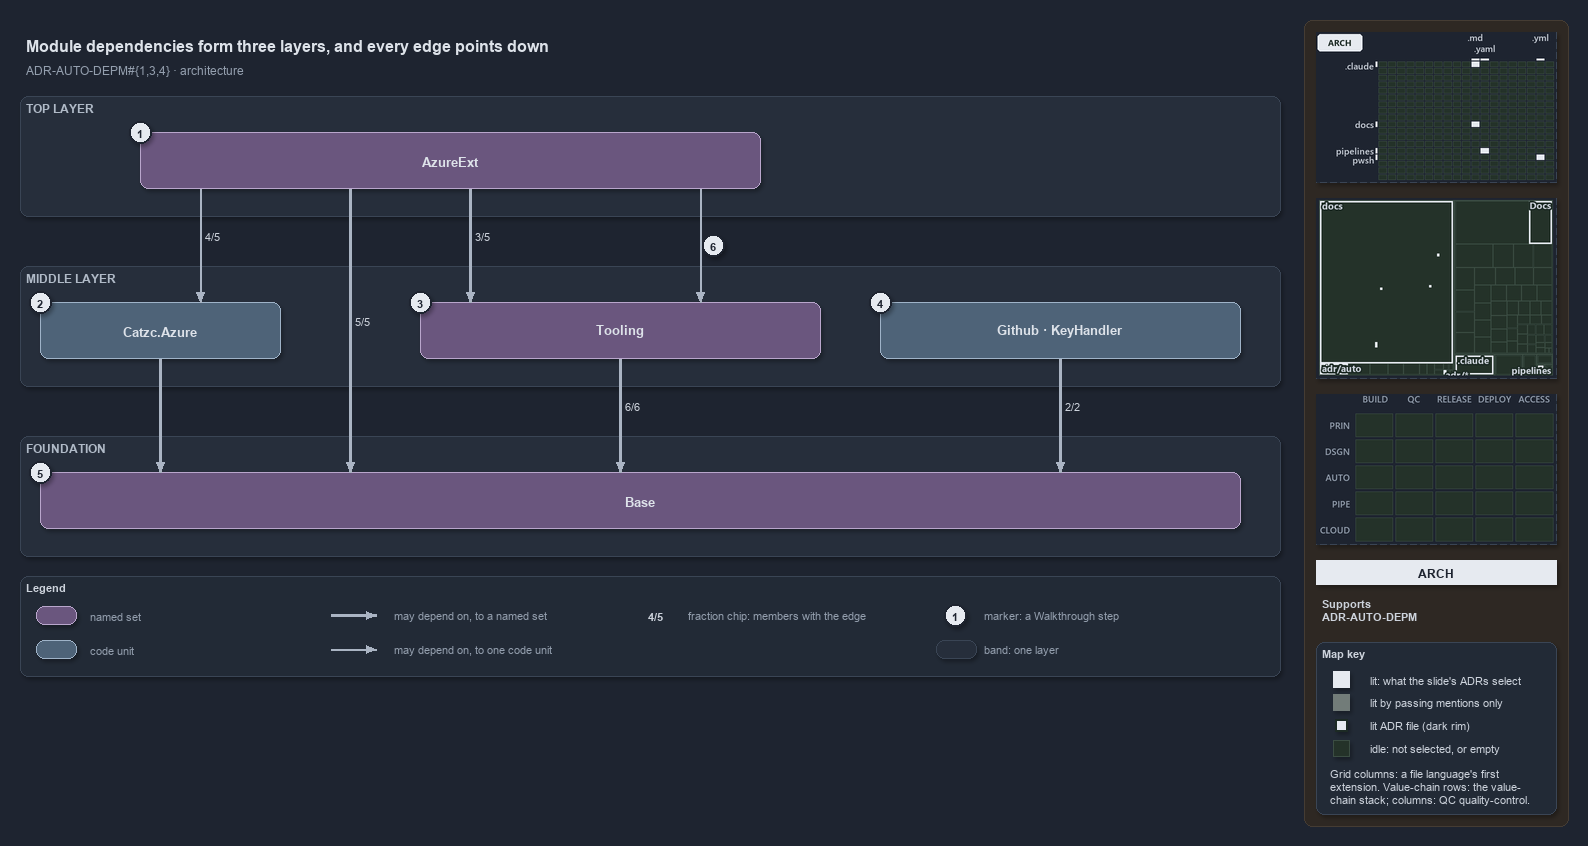

The diagram above was exported from draw.io. Its source (the exported page's mxGraphModel, read from the mxfile embedded in the PNG):
<mxGraphModel dx="1024" dy="768" grid="0" gridSize="10" guides="1" tooltips="1" connect="1" arrows="1" fold="1" page="1" pageScale="1" pageWidth="1572" pageHeight="700" background="#1E2430" math="0" shadow="1">
  <root>
    <mxCell id="0" />
    <mxCell id="1" parent="0" />
    <mxCell id="sidebar-bg" value="" style="rounded=1;arcSize=2;html=1;fillColor=#2E2823;strokeColor=#453C33;shadow=0;" vertex="1" parent="1">
      <mxGeometry x="1304" y="4" width="264" height="806" as="geometry" />
    </mxCell>
    <mxCell id="title" value="Module dependencies form three layers, and every edge points down" style="text;html=1;align=left;verticalAlign=middle;fontSize=16;fontStyle=1;fontColor=#DDE2E9;" vertex="1" parent="1">
      <mxGeometry x="20" y="14" width="1260" height="30" as="geometry" />
    </mxCell>
    <mxCell id="subtitle" value="ADR-AUTO-DEPM#{1,3,4} &amp;#183; architecture" style="text;html=1;align=left;verticalAlign=middle;fontSize=12;fontColor=#949FAE;" vertex="1" parent="1">
      <mxGeometry x="20" y="44" width="1240" height="20" as="geometry" />
    </mxCell>
    <mxCell id="band-top" value="TOP LAYER" style="rounded=1;html=1;arcSize=3;fillColor=#262E3B;strokeColor=#3A4555;verticalAlign=top;align=left;spacingLeft=8;fontStyle=1;fontSize=12;fontColor=#B0BAC7;" vertex="1" parent="1">
      <mxGeometry x="20" y="80" width="1260" height="120" as="geometry" />
    </mxCell>
    <mxCell id="band-middle" value="MIDDLE LAYER" style="rounded=1;html=1;arcSize=3;fillColor=#262E3B;strokeColor=#3A4555;verticalAlign=top;align=left;spacingLeft=8;fontStyle=1;fontSize=12;fontColor=#B0BAC7;" vertex="1" parent="1">
      <mxGeometry x="20" y="250" width="1260" height="120" as="geometry" />
    </mxCell>
    <mxCell id="band-foundation" value="FOUNDATION" style="rounded=1;html=1;arcSize=3;fillColor=#262E3B;strokeColor=#3A4555;verticalAlign=top;align=left;spacingLeft=8;fontStyle=1;fontSize=12;fontColor=#B0BAC7;" vertex="1" parent="1">
      <mxGeometry x="20" y="420" width="1260" height="120" as="geometry" />
    </mxCell>
    <mxCell id="g-azureext" value="&lt;b&gt;AzureExt&lt;/b&gt;" style="rounded=1;whiteSpace=wrap;html=1;arcSize=20;fillColor=#6A567E;strokeColor=#B9A6CC;fontColor=#DDE2E9;fontSize=13;" vertex="1" parent="1">
      <mxGeometry x="140" y="116" width="620" height="56" as="geometry" />
    </mxCell>
    <mxCell id="m-azure" value="&lt;b&gt;Catzc.Azure&lt;/b&gt;" style="rounded=1;whiteSpace=wrap;html=1;arcSize=20;fillColor=#4E6378;strokeColor=#9FB3C8;fontColor=#DDE2E9;fontSize=13;" vertex="1" parent="1">
      <mxGeometry x="40" y="286" width="240" height="56" as="geometry" />
    </mxCell>
    <mxCell id="g-tooling" value="&lt;b&gt;Tooling&lt;/b&gt;" style="rounded=1;whiteSpace=wrap;html=1;arcSize=20;fillColor=#6A567E;strokeColor=#B9A6CC;fontColor=#DDE2E9;fontSize=13;" vertex="1" parent="1">
      <mxGeometry x="420" y="286" width="400" height="56" as="geometry" />
    </mxCell>
    <mxCell id="m-solo" value="&lt;b&gt;Github &amp;#183; KeyHandler&lt;/b&gt;" style="rounded=1;whiteSpace=wrap;html=1;arcSize=20;fillColor=#4E6378;strokeColor=#9FB3C8;fontColor=#DDE2E9;fontSize=13;" vertex="1" parent="1">
      <mxGeometry x="880" y="286" width="360" height="56" as="geometry" />
    </mxCell>
    <mxCell id="g-base" value="&lt;b&gt;Base&lt;/b&gt;" style="rounded=1;whiteSpace=wrap;html=1;arcSize=20;fillColor=#6A567E;strokeColor=#B9A6CC;fontColor=#DDE2E9;fontSize=13;" vertex="1" parent="1">
      <mxGeometry x="40" y="456" width="1200" height="56" as="geometry" />
    </mxCell>
    <mxCell id="p-ext-azure-a" value="" style="text;html=1;strokeColor=none;fillColor=none;" vertex="1" parent="1">
      <mxGeometry x="200" y="172" width="1" height="1" as="geometry" />
    </mxCell>
    <mxCell id="p-ext-azure-b" value="" style="text;html=1;strokeColor=none;fillColor=none;" vertex="1" parent="1">
      <mxGeometry x="200" y="286" width="1" height="1" as="geometry" />
    </mxCell>
    <mxCell id="edge-ext-azure" value="4/5" style="edgeStyle=orthogonalEdgeStyle;rounded=1;html=1;fontSize=11;fontStyle=1;fontColor=#CDD3DC;endArrow=block;strokeColor=#AAB4C3;labelBackgroundColor=#1E2430;shadow=0;" edge="1" parent="1" source="p-ext-azure-a" target="p-ext-azure-b">
      <mxGeometry relative="1" as="geometry" />
    </mxCell>
    <mxCell id="p-ext-base-a" value="" style="text;html=1;strokeColor=none;fillColor=none;" vertex="1" parent="1">
      <mxGeometry x="350" y="172" width="1" height="1" as="geometry" />
    </mxCell>
    <mxCell id="p-ext-base-b" value="" style="text;html=1;strokeColor=none;fillColor=none;" vertex="1" parent="1">
      <mxGeometry x="350" y="456" width="1" height="1" as="geometry" />
    </mxCell>
    <mxCell id="edge-ext-base" value="5/5" style="edgeStyle=orthogonalEdgeStyle;rounded=1;html=1;fontSize=11;fontStyle=1;fontColor=#CDD3DC;endArrow=block;strokeColor=#AAB4C3;labelBackgroundColor=#1E2430;strokeWidth=2.5;shadow=0;" edge="1" parent="1" source="p-ext-base-a" target="p-ext-base-b">
      <mxGeometry relative="1" as="geometry" />
    </mxCell>
    <mxCell id="p-ext-tooling-a" value="" style="text;html=1;strokeColor=none;fillColor=none;" vertex="1" parent="1">
      <mxGeometry x="470" y="172" width="1" height="1" as="geometry" />
    </mxCell>
    <mxCell id="p-ext-tooling-b" value="" style="text;html=1;strokeColor=none;fillColor=none;" vertex="1" parent="1">
      <mxGeometry x="470" y="286" width="1" height="1" as="geometry" />
    </mxCell>
    <mxCell id="edge-ext-tooling" value="3/5" style="edgeStyle=orthogonalEdgeStyle;rounded=1;html=1;fontSize=11;fontStyle=1;fontColor=#CDD3DC;endArrow=block;strokeColor=#AAB4C3;labelBackgroundColor=#1E2430;strokeWidth=2.5;shadow=0;" edge="1" parent="1" source="p-ext-tooling-a" target="p-ext-tooling-b">
      <mxGeometry relative="1" as="geometry" />
    </mxCell>
    <mxCell id="p-cli-core-a" value="" style="text;html=1;strokeColor=none;fillColor=none;" vertex="1" parent="1">
      <mxGeometry x="700" y="172" width="1" height="1" as="geometry" />
    </mxCell>
    <mxCell id="p-cli-core-b" value="" style="text;html=1;strokeColor=none;fillColor=none;" vertex="1" parent="1">
      <mxGeometry x="700" y="286" width="1" height="1" as="geometry" />
    </mxCell>
    <mxCell id="edge-cli-core" value="" style="edgeStyle=orthogonalEdgeStyle;rounded=1;html=1;fontSize=11;endArrow=block;strokeColor=#AAB4C3;fontColor=#CDD3DC;shadow=0;" edge="1" parent="1" source="p-cli-core-a" target="p-cli-core-b">
      <mxGeometry relative="1" as="geometry" />
    </mxCell>
    <mxCell id="p-azure-base-a" value="" style="text;html=1;strokeColor=none;fillColor=none;" vertex="1" parent="1">
      <mxGeometry x="160" y="342" width="1" height="1" as="geometry" />
    </mxCell>
    <mxCell id="p-azure-base-b" value="" style="text;html=1;strokeColor=none;fillColor=none;" vertex="1" parent="1">
      <mxGeometry x="160" y="456" width="1" height="1" as="geometry" />
    </mxCell>
    <mxCell id="edge-azure-base" value="" style="edgeStyle=orthogonalEdgeStyle;rounded=1;html=1;fontSize=11;endArrow=block;strokeColor=#AAB4C3;strokeWidth=2.5;fontColor=#CDD3DC;shadow=0;" edge="1" parent="1" source="p-azure-base-a" target="p-azure-base-b">
      <mxGeometry relative="1" as="geometry" />
    </mxCell>
    <mxCell id="p-tooling-base-a" value="" style="text;html=1;strokeColor=none;fillColor=none;" vertex="1" parent="1">
      <mxGeometry x="620" y="342" width="1" height="1" as="geometry" />
    </mxCell>
    <mxCell id="p-tooling-base-b" value="" style="text;html=1;strokeColor=none;fillColor=none;" vertex="1" parent="1">
      <mxGeometry x="620" y="456" width="1" height="1" as="geometry" />
    </mxCell>
    <mxCell id="edge-tooling-base" value="6/6" style="edgeStyle=orthogonalEdgeStyle;rounded=1;html=1;fontSize=11;fontStyle=1;fontColor=#CDD3DC;endArrow=block;strokeColor=#AAB4C3;labelBackgroundColor=#1E2430;strokeWidth=2.5;shadow=0;" edge="1" parent="1" source="p-tooling-base-a" target="p-tooling-base-b">
      <mxGeometry relative="1" as="geometry" />
    </mxCell>
    <mxCell id="p-solo-base-a" value="" style="text;html=1;strokeColor=none;fillColor=none;" vertex="1" parent="1">
      <mxGeometry x="1060" y="342" width="1" height="1" as="geometry" />
    </mxCell>
    <mxCell id="p-solo-base-b" value="" style="text;html=1;strokeColor=none;fillColor=none;" vertex="1" parent="1">
      <mxGeometry x="1060" y="456" width="1" height="1" as="geometry" />
    </mxCell>
    <mxCell id="edge-solo-base" value="2/2" style="edgeStyle=orthogonalEdgeStyle;rounded=1;html=1;fontSize=11;fontStyle=1;fontColor=#CDD3DC;endArrow=block;strokeColor=#AAB4C3;labelBackgroundColor=#1E2430;strokeWidth=2.5;shadow=0;" edge="1" parent="1" source="p-solo-base-a" target="p-solo-base-b">
      <mxGeometry relative="1" as="geometry" />
    </mxCell>
    <mxCell id="mark-1" value="1" style="ellipse;html=1;fillColor=#E6EAF0;strokeColor=#1E2430;strokeWidth=2;fontColor=#1E2430;fontStyle=1;fontSize=11;" vertex="1" parent="1">
      <mxGeometry x="129" y="105" width="22" height="22" as="geometry" />
    </mxCell>
    <mxCell id="mark-2" value="2" style="ellipse;html=1;fillColor=#E6EAF0;strokeColor=#1E2430;strokeWidth=2;fontColor=#1E2430;fontStyle=1;fontSize=11;" vertex="1" parent="1">
      <mxGeometry x="29" y="275" width="22" height="22" as="geometry" />
    </mxCell>
    <mxCell id="mark-3" value="3" style="ellipse;html=1;fillColor=#E6EAF0;strokeColor=#1E2430;strokeWidth=2;fontColor=#1E2430;fontStyle=1;fontSize=11;" vertex="1" parent="1">
      <mxGeometry x="409" y="275" width="22" height="22" as="geometry" />
    </mxCell>
    <mxCell id="mark-4" value="4" style="ellipse;html=1;fillColor=#E6EAF0;strokeColor=#1E2430;strokeWidth=2;fontColor=#1E2430;fontStyle=1;fontSize=11;" vertex="1" parent="1">
      <mxGeometry x="869" y="275" width="22" height="22" as="geometry" />
    </mxCell>
    <mxCell id="mark-5" value="5" style="ellipse;html=1;fillColor=#E6EAF0;strokeColor=#1E2430;strokeWidth=2;fontColor=#1E2430;fontStyle=1;fontSize=11;" vertex="1" parent="1">
      <mxGeometry x="29" y="445" width="22" height="22" as="geometry" />
    </mxCell>
    <mxCell id="mark-6" value="6" style="ellipse;html=1;fillColor=#E6EAF0;strokeColor=#1E2430;strokeWidth=2;fontColor=#1E2430;fontStyle=1;fontSize=11;" vertex="1" parent="1">
      <mxGeometry x="702" y="218" width="22" height="22" as="geometry" />
    </mxCell>
    <mxCell id="legend" value="&lt;b&gt;Legend&lt;/b&gt;" style="rounded=1;whiteSpace=wrap;html=1;arcSize=6;fillColor=#222A36;strokeColor=#3A4555;align=left;verticalAlign=top;spacing=8;fontSize=11;fontColor=#CDD3DC;" vertex="1" parent="1">
      <mxGeometry x="20" y="560" width="1260" height="100" as="geometry" />
    </mxCell>
    <mxCell id="legend-group" value="" style="rounded=1;whiteSpace=wrap;html=1;arcSize=20;fillColor=#6A567E;strokeColor=#B9A6CC;fontColor=#DDE2E9;" vertex="1" parent="1">
      <mxGeometry x="36" y="590" width="40" height="18" as="geometry" />
    </mxCell>
    <mxCell id="legend-group-text" value="named set" style="text;html=1;align=left;verticalAlign=middle;fontSize=11;fontColor=#949FAE;" vertex="1" parent="1">
      <mxGeometry x="84" y="589" width="200" height="20" as="geometry" />
    </mxCell>
    <mxCell id="legend-module" value="" style="rounded=1;whiteSpace=wrap;html=1;arcSize=20;fillColor=#4E6378;strokeColor=#9FB3C8;fontColor=#DDE2E9;" vertex="1" parent="1">
      <mxGeometry x="36" y="624" width="40" height="18" as="geometry" />
    </mxCell>
    <mxCell id="legend-module-text" value="code unit" style="text;html=1;align=left;verticalAlign=middle;fontSize=11;fontColor=#949FAE;" vertex="1" parent="1">
      <mxGeometry x="84" y="623" width="200" height="20" as="geometry" />
    </mxCell>
    <mxCell id="legend-thick-a" value="" style="text;html=1;strokeColor=none;fillColor=none;" vertex="1" parent="1">
      <mxGeometry x="330" y="599" width="1" height="1" as="geometry" />
    </mxCell>
    <mxCell id="legend-thick-b" value="" style="text;html=1;strokeColor=none;fillColor=none;" vertex="1" parent="1">
      <mxGeometry x="376" y="599" width="1" height="1" as="geometry" />
    </mxCell>
    <mxCell id="legend-thick" value="" style="edgeStyle=orthogonalEdgeStyle;rounded=1;html=1;endArrow=block;strokeColor=#AAB4C3;strokeWidth=2.5;fontColor=#CDD3DC;shadow=0;" edge="1" parent="1" source="legend-thick-a" target="legend-thick-b">
      <mxGeometry relative="1" as="geometry" />
    </mxCell>
    <mxCell id="legend-thick-text" value="may depend on, to a named set" style="text;html=1;align=left;verticalAlign=middle;fontSize=11;fontColor=#949FAE;" vertex="1" parent="1">
      <mxGeometry x="388" y="589" width="200" height="20" as="geometry" />
    </mxCell>
    <mxCell id="legend-thin-a" value="" style="text;html=1;strokeColor=none;fillColor=none;" vertex="1" parent="1">
      <mxGeometry x="330" y="633" width="1" height="1" as="geometry" />
    </mxCell>
    <mxCell id="legend-thin-b" value="" style="text;html=1;strokeColor=none;fillColor=none;" vertex="1" parent="1">
      <mxGeometry x="376" y="633" width="1" height="1" as="geometry" />
    </mxCell>
    <mxCell id="legend-thin" value="" style="edgeStyle=orthogonalEdgeStyle;rounded=1;html=1;endArrow=block;strokeColor=#AAB4C3;fontColor=#CDD3DC;shadow=0;" edge="1" parent="1" source="legend-thin-a" target="legend-thin-b">
      <mxGeometry relative="1" as="geometry" />
    </mxCell>
    <mxCell id="legend-thin-text" value="may depend on, to one code unit" style="text;html=1;align=left;verticalAlign=middle;fontSize=11;fontColor=#949FAE;" vertex="1" parent="1">
      <mxGeometry x="388" y="623" width="200" height="20" as="geometry" />
    </mxCell>
    <mxCell id="legend-fraction" value="&lt;b&gt;4/5&lt;/b&gt;" style="text;html=1;align=center;verticalAlign=middle;fontSize=11;fontColor=#CDD3DC;fillColor=#262E3B;strokeColor=none;" vertex="1" parent="1">
      <mxGeometry x="640" y="590" width="30" height="18" as="geometry" />
    </mxCell>
    <mxCell id="legend-fraction-text" value="fraction chip: members with the edge" style="text;html=1;align=left;verticalAlign=middle;fontSize=11;fontColor=#949FAE;" vertex="1" parent="1">
      <mxGeometry x="682" y="589" width="200" height="20" as="geometry" />
    </mxCell>
    <mxCell id="legend-mark" value="1" style="ellipse;html=1;fillColor=#E6EAF0;strokeColor=#1E2430;strokeWidth=2;fontColor=#1E2430;fontStyle=1;fontSize=11;" vertex="1" parent="1">
      <mxGeometry x="944" y="588" width="22" height="22" as="geometry" />
    </mxCell>
    <mxCell id="legend-mark-text" value="marker: a Walkthrough step" style="text;html=1;align=left;verticalAlign=middle;fontSize=11;fontColor=#949FAE;" vertex="1" parent="1">
      <mxGeometry x="978" y="589" width="200" height="20" as="geometry" />
    </mxCell>
    <mxCell id="legend-band" value="" style="rounded=1;html=1;arcSize=3;fillColor=#262E3B;strokeColor=#3A4555;" vertex="1" parent="1">
      <mxGeometry x="936" y="624" width="40" height="18" as="geometry" />
    </mxCell>
    <mxCell id="legend-band-text" value="band: one layer" style="text;html=1;align=left;verticalAlign=middle;fontSize=11;fontColor=#949FAE;" vertex="1" parent="1">
      <mxGeometry x="978" y="623" width="200" height="20" as="geometry" />
    </mxCell>
    <mxCell id="minimap-grid" value="" style="shape=image;html=1;imageAspect=0;aspect=fixed;verticalLabelPosition=bottom;strokeColor=#3A4555;dashed=1;fillColor=#222A36;image=data:image/png,(base64 omitted: 10024 chars);" vertex="1" parent="1">
      <mxGeometry x="1316" y="16" width="240" height="150" as="geometry" />
    </mxCell>
    <mxCell id="minimap-tree" value="" style="shape=image;html=1;imageAspect=0;aspect=fixed;verticalLabelPosition=bottom;strokeColor=#3A4555;dashed=1;fillColor=#222A36;image=data:image/png,(base64 omitted: 12844 chars);" vertex="1" parent="1">
      <mxGeometry x="1316" y="182" width="240" height="180" as="geometry" />
    </mxCell>
    <mxCell id="minimap-chain" value="" style="shape=image;html=1;imageAspect=0;aspect=fixed;verticalLabelPosition=bottom;strokeColor=#3A4555;dashed=1;fillColor=#222A36;image=data:image/png,(base64 omitted: 11912 chars);" vertex="1" parent="1">
      <mxGeometry x="1316" y="378" width="240" height="150" as="geometry" />
    </mxCell>
    <mxCell id="lens-badge" value="ARCH" style="rounded=0;whiteSpace=wrap;html=1;align=center;verticalAlign=middle;fontSize=12;fontStyle=1;fontColor=#1E2430;fillColor=#E6EAF0;strokeColor=none;" vertex="1" parent="1">
      <mxGeometry x="1316" y="544" width="240" height="24" as="geometry" />
    </mxCell>
    <mxCell id="supports" value="&lt;b&gt;Supports&lt;/b&gt;&lt;br&gt;ADR-AUTO-DEPM" style="text;html=1;whiteSpace=wrap;align=left;verticalAlign=top;fontSize=11;fontColor=#CDD3DC;" vertex="1" parent="1">
      <mxGeometry x="1316" y="576" width="240" height="38" as="geometry" />
    </mxCell>
    <mxCell id="mapkey" value="&lt;b&gt;Map key&lt;/b&gt;" style="rounded=1;arcSize=6;whiteSpace=wrap;html=1;align=left;verticalAlign=top;fontSize=11;fontColor=#CDD3DC;fillColor=#222A36;strokeColor=#3A4555;spacingLeft=8;spacingTop=2;" vertex="1" parent="1">
      <mxGeometry x="1316" y="626" width="240" height="172" as="geometry" />
    </mxCell>
    <mxCell id="mapkey-lit" value="" style="rounded=0;html=1;fillColor=#E6EAF0;strokeColor=#E6EAF0;" vertex="1" parent="1">
      <mxGeometry x="1333.0" y="655.0" width="16" height="16" as="geometry" />
    </mxCell>
    <mxCell id="mapkey-lit-text" value="lit: what the slide's ADRs select" style="text;html=1;align=left;verticalAlign=middle;fontSize=11;fontColor=#CDD3DC;" vertex="1" parent="1">
      <mxGeometry x="1364" y="653" width="184" height="20" as="geometry" />
    </mxCell>
    <mxCell id="mapkey-touched" value="" style="rounded=0;html=1;fillColor=#727C79;strokeColor=#727C79;" vertex="1" parent="1">
      <mxGeometry x="1333.0" y="678.0" width="16" height="16" as="geometry" />
    </mxCell>
    <mxCell id="mapkey-touched-text" value="lit by passing mentions only" style="text;html=1;align=left;verticalAlign=middle;fontSize=11;fontColor=#CDD3DC;" vertex="1" parent="1">
      <mxGeometry x="1364" y="676" width="184" height="20" as="geometry" />
    </mxCell>
    <mxCell id="mapkey-adr" value="" style="rounded=0;html=1;fillColor=#E6EAF0;strokeColor=#1C2A24;strokeWidth=2;" vertex="1" parent="1">
      <mxGeometry x="1335.0" y="703.0" width="12" height="12" as="geometry" />
    </mxCell>
    <mxCell id="mapkey-adr-text" value="lit ADR file (dark rim)" style="text;html=1;align=left;verticalAlign=middle;fontSize=11;fontColor=#CDD3DC;" vertex="1" parent="1">
      <mxGeometry x="1364" y="699" width="184" height="20" as="geometry" />
    </mxCell>
    <mxCell id="mapkey-idle" value="" style="rounded=0;html=1;fillColor=#243229;strokeColor=#3B4D43;" vertex="1" parent="1">
      <mxGeometry x="1333.0" y="724.0" width="16" height="16" as="geometry" />
    </mxCell>
    <mxCell id="mapkey-idle-text" value="idle: not selected, or empty" style="text;html=1;align=left;verticalAlign=middle;fontSize=11;fontColor=#CDD3DC;" vertex="1" parent="1">
      <mxGeometry x="1364" y="722" width="184" height="20" as="geometry" />
    </mxCell>
    <mxCell id="mapkey-codes" value="Grid columns: a file language's first&lt;br&gt;extension. Value-chain rows: the value-&lt;br&gt;chain stack; columns: QC quality-control." style="text;html=1;align=left;verticalAlign=top;whiteSpace=wrap;fontSize=11;fontColor=#CDD3DC;" vertex="1" parent="1">
      <mxGeometry x="1324" y="746" width="224" height="46" as="geometry" />
    </mxCell>
  </root>
</mxGraphModel>